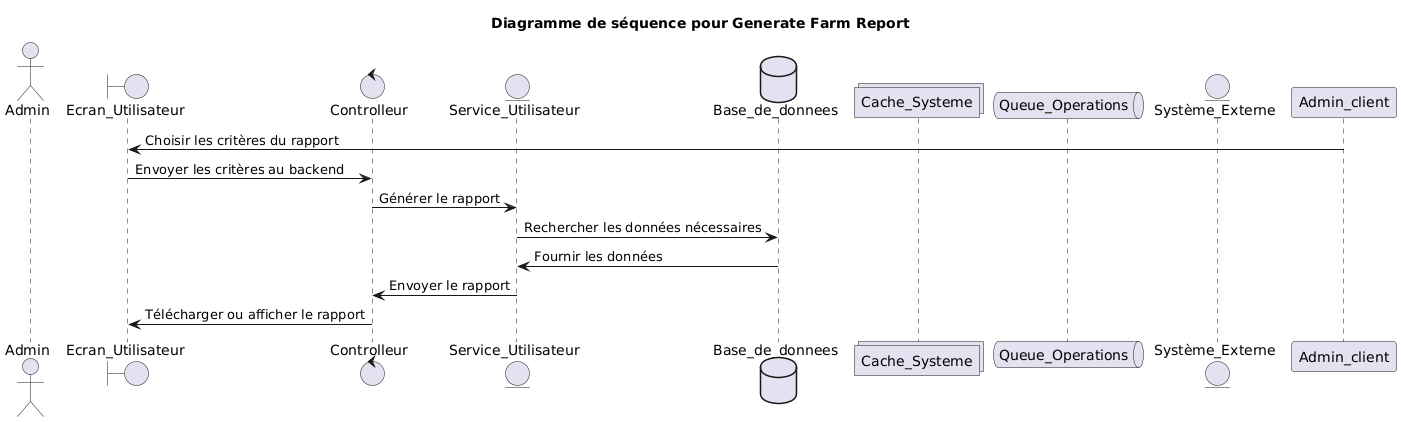

The diagram above was rendered by PlantUML. Its source (embedded in the PNG):
@startuml
title Diagramme de séquence pour Generate Farm Report
actor Admin
boundary Ecran_Utilisateur
control Controlleur
entity Service_Utilisateur
database Base_de_donnees
collections Cache_Systeme
queue Queue_Operations
entity Système_Externe
Admin_client -> Ecran_Utilisateur: Choisir les critères du rapport
Ecran_Utilisateur -> Controlleur: Envoyer les critères au backend
Controlleur -> Service_Utilisateur: Générer le rapport
Service_Utilisateur -> Base_de_donnees: Rechercher les données nécessaires
Base_de_donnees -> Service_Utilisateur: Fournir les données
Service_Utilisateur -> Controlleur: Envoyer le rapport
Controlleur -> Ecran_Utilisateur: Télécharger ou afficher le rapport
@enduml